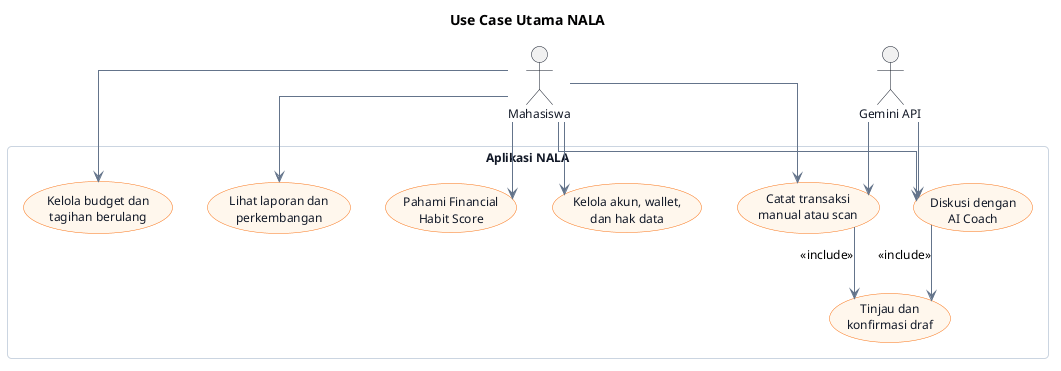

The diagram above was rendered by PlantUML. Its source (embedded in the PNG):
@startuml
title Use Case Utama NALA
top to bottom direction
skinparam linetype ortho
skinparam shadowing false
skinparam backgroundColor white
skinparam defaultFontName Arial
skinparam defaultFontSize 12
skinparam ArrowColor #64748B
skinparam actorBorderColor #111827
skinparam actorFontColor #111827
skinparam usecase {
  BackgroundColor #FFF7ED
  BorderColor #F97316
  FontColor #111827
}
skinparam rectangle {
  BorderColor #CBD5E1
  FontColor #111827
  RoundCorner 8
}

actor Mahasiswa as User
actor "Gemini API" as Gemini

rectangle "Aplikasi NALA" {
  usecase "Kelola akun, wallet,\ndan hak data" as UCAccount
  usecase "Catat transaksi\nmanual atau scan" as UCCapture
  usecase "Tinjau dan\nkonfirmasi draf" as UCReview
  usecase "Kelola budget dan\ntagihan berulang" as UCBudget
  usecase "Lihat laporan dan\nperkembangan" as UCReport
  usecase "Pahami Financial\nHabit Score" as UCScore
  usecase "Diskusi dengan\nAI Coach" as UCCoach
}

User --> UCAccount
User --> UCCapture
User --> UCBudget
User --> UCReport
User --> UCScore
User --> UCCoach

UCCapture --> UCReview : <<include>>
UCCoach --> UCReview : <<include>>
Gemini --> UCCapture
Gemini --> UCCoach
@enduml